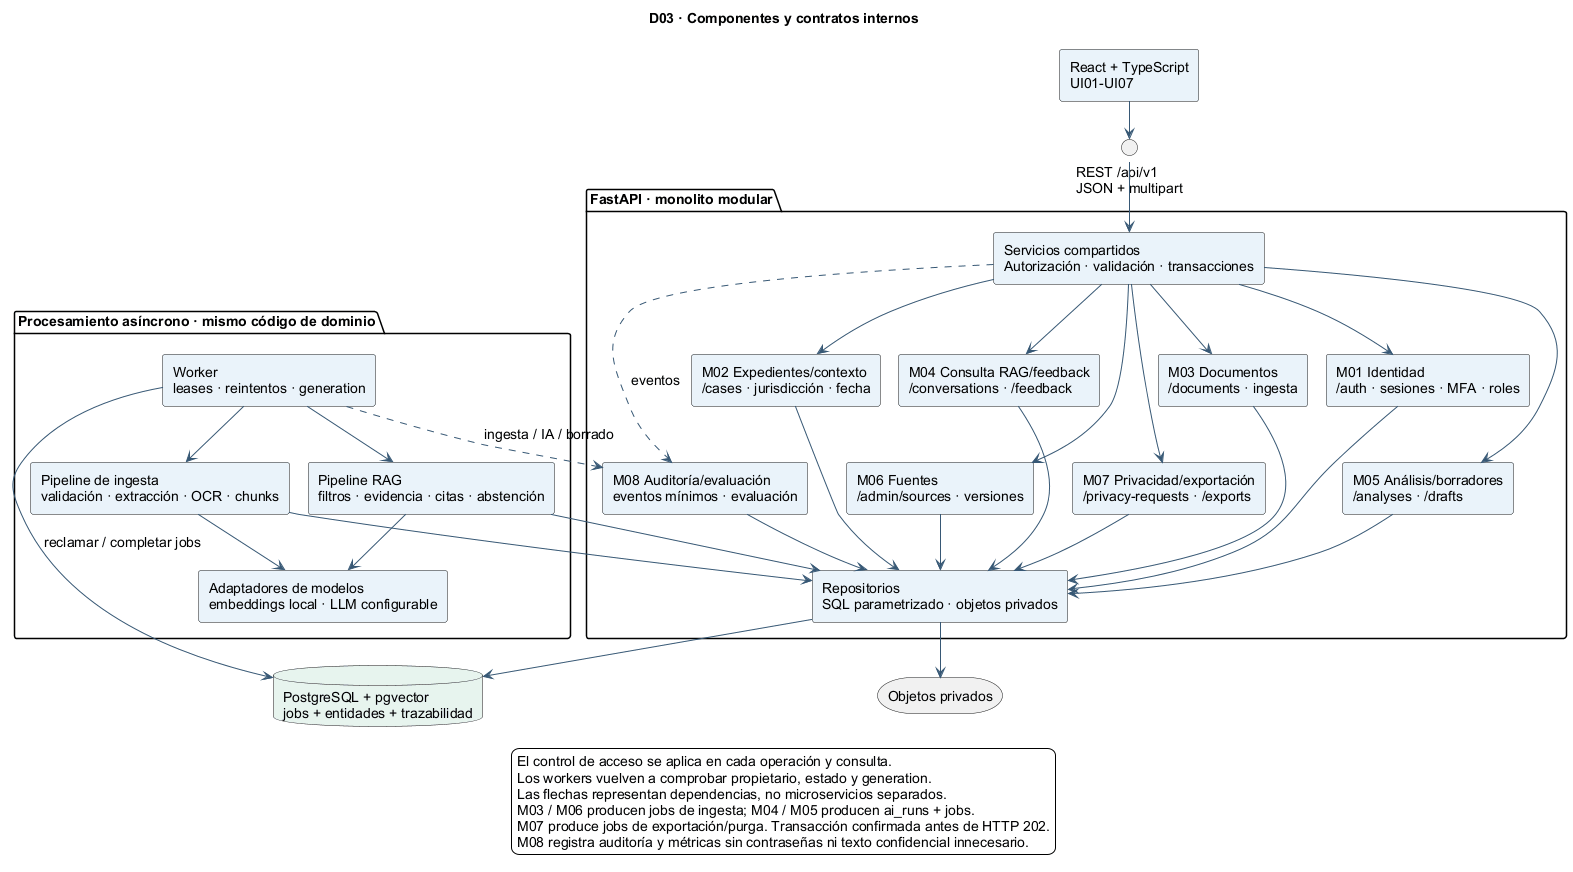

The diagram above was rendered by PlantUML. Its source (embedded in the PNG):
@startuml
!pragma layout smetana
skinparam backgroundColor #FFFFFF
skinparam shadowing false
skinparam defaultFontName Arial
skinparam defaultFontSize 14
skinparam componentStyle rectangle
skinparam ArrowColor #375875
skinparam componentBackgroundColor #EAF3FA
skinparam databaseBackgroundColor #E7F4EE
skinparam noteBackgroundColor #FFF4D6
top to bottom direction
title D03 · Componentes y contratos internos
component "React + TypeScript\nUI01-UI07" as UI
interface "REST /api/v1\nJSON + multipart" as REST
package "FastAPI · monolito modular" {
  component "M01 Identidad\n/auth · sesiones · MFA · roles" as M01
  component "M02 Expedientes/contexto\n/cases · jurisdicción · fecha" as M02
  component "M03 Documentos\n/documents · ingesta" as M03
  component "M04 Consulta RAG/feedback\n/conversations · /feedback" as M04
  component "M05 Análisis/borradores\n/analyses · /drafts" as M05
  component "M06 Fuentes\n/admin/sources · versiones" as M06
  component "M07 Privacidad/exportación\n/privacy-requests · /exports" as M07
  component "M08 Auditoría/evaluación\neventos mínimos · evaluación" as M08
  component "Servicios compartidos\nAutorización · validación · transacciones" as CROSS
  component "Repositorios\nSQL parametrizado · objetos privados" as REPO
}
package "Procesamiento asíncrono · mismo código de dominio" {
  component "Worker\nleases · reintentos · generation" as W
  component "Pipeline de ingesta\nvalidación · extracción · OCR · chunks" as INGEST
  component "Pipeline RAG\nfiltros · evidencia · citas · abstención" as RAG
  component "Adaptadores de modelos\nembeddings local · LLM configurable" as MODELS
}
database "PostgreSQL + pgvector\njobs + entidades + trazabilidad" as DB
storage "Objetos privados" as OBJ
UI --> REST
REST --> CROSS
CROSS --> M01
CROSS --> M02
CROSS --> M03
CROSS --> M04
CROSS --> M05
CROSS --> M06
CROSS --> M07
M01 --> REPO
M02 --> REPO
M03 --> REPO
M04 --> REPO
M05 --> REPO
M06 --> REPO
M07 --> REPO
REPO --> DB
REPO --> OBJ
W --> DB : reclamar / completar jobs
W --> INGEST
W --> RAG
INGEST --> MODELS
RAG --> MODELS
INGEST --> REPO
RAG --> REPO
CROSS ..> M08 : eventos
W ..> M08 : ingesta / IA / borrado
M08 --> REPO
M01 -[hidden]down-> M05
M02 -[hidden]down-> M06
M03 -[hidden]down-> M07
M04 -[hidden]down-> M08
legend bottom
El control de acceso se aplica en cada operación y consulta.
Los workers vuelven a comprobar propietario, estado y generation.
Las flechas representan dependencias, no microservicios separados.
M03 / M06 producen jobs de ingesta; M04 / M05 producen ai_runs + jobs.
M07 produce jobs de exportación/purga. Transacción confirmada antes de HTTP 202.
M08 registra auditoría y métricas sin contraseñas ni texto confidencial innecesario.
endlegend
@enduml